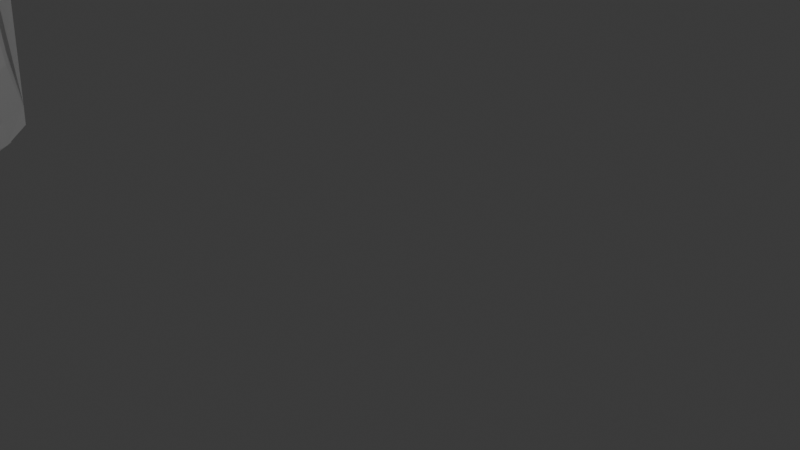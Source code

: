 # Source: spider.blend  (saved by Blender 4.2.66; exported with 4.5.12 LTS)
import bpy
from mathutils import Matrix  # noqa: F401  (used for matrix-valued properties, if any)

bpy.ops.wm.read_factory_settings(use_empty=True)
scene = bpy.context.scene
scene.name = 'Scene'

# ---- collections
col_collection = bpy.data.collections.new('Collection'); scene.collection.children.link(col_collection)

# ---- materials (node trees are filled in below, after node groups)
mat_material = bpy.data.materials.new('Material')
mat_material.alpha_threshold = 0.0
mat_material.use_transparent_shadow = False
mat_material.roughness = 0.5
mat_material.line_color = (0.0, 0.0, 0.0, 1.0)

# ---- material node trees
mat_material.use_nodes = True; mat_material.node_tree.nodes.clear()
_N = mat_material.node_tree.nodes; _L = mat_material.node_tree.links
n0 = _N.new('ShaderNodeOutputMaterial'); n0.name = 'Material Output'; n0.location = (300, 300)
n1 = _N.new('ShaderNodeBsdfPrincipled'); n1.name = 'Principled BSDF'; n1.location = (10, 300)
n1.inputs[3].default_value = 1.45
_L.new(n1.outputs[0], n0.inputs[0])
n0.is_active_output = True

# ---- world
world_world = bpy.data.worlds.new('World'); scene.world = world_world
world_world.use_nodes = True; world_world.node_tree.nodes.clear()
_N = world_world.node_tree.nodes; _L = world_world.node_tree.links
n0 = _N.new('ShaderNodeOutputWorld'); n0.name = 'World Output'; n0.location = (300, 300)
n1 = _N.new('ShaderNodeBackground'); n1.name = 'Background'; n1.location = (10, 300)
n1.inputs[0].default_value = (0.05088, 0.05088, 0.05088, 1.0)
_L.new(n1.outputs[0], n0.inputs[0])
n0.is_active_output = True
world_world.color = (0.05088, 0.05088, 0.05088)
world_world.use_sun_shadow = False
world_world.sun_shadow_jitter_overblur = 0.0

# ---- cameras
cam_camera = bpy.data.cameras.new('Camera')
cam_camera.clip_end = 100.0
cam_camera.ortho_scale = 7.314

# ---- lights
light_light = bpy.data.lights.new('Light', 'POINT')
light_light.transmission_factor = 0.0
light_light.use_soft_falloff = False
light_light.energy = 1000.0
light_light.shadow_soft_size = 0.1
light_light.shadow_maximum_resolution = 0.006
light_light.use_absolute_resolution = True

# ---- meshes
me_cube = bpy.data.meshes.new('Cube')
me_cube.from_pydata([(0.9793, 0.9258, 0.8694), (0.8743, 0.9069, -0.5399), (-0.9018, 1.409, 1.231), (-0.7528, 1.269, -0.8287), (-0.9163, 0.0, -0.9728), (0.994, 0.0, 0.9786), (-1.4, 0.0, 1.27), (0.9549, 0.0, -0.6368), (-0.1143, 1.483, -0.6489), (0.1071, 1.683, 1.213), (-0.1855, 0.0, -0.8176), (-0.1495, 0.0, 1.335), (1.718, 1.182, -0.3712), (-1.741, 1.808, 0.2923), (2.018, 0.0, -0.3028), (-2.291, 0.0, 0.1422), (0.1142, 2.231, 0.254), (1.415, 1.112, 0.4236), (-1.516, 1.655, 0.8355), (1.706, 0.0, 0.4193), (-2.115, 0.0, 0.7659), (0.04402, 2.005, 0.8181), (1.289, 1.068, -0.7347), (-1.473, 1.719, -0.2996), (1.576, 0.0, -0.8443), (-1.93, 0.0, -0.6104), (0.1878, 2.048, -0.4238)], [], [(20, 6, 2, 18), (21, 9, 0, 17), (17, 0, 5, 19), (8, 1, 7, 10), (9, 2, 6, 11), (0, 9, 11, 5), (3, 8, 10, 4), (18, 2, 9, 21), (23, 13, 16, 26), (22, 12, 14, 24), (26, 16, 12, 22), (25, 15, 13, 23), (13, 18, 21, 16), (12, 17, 19, 14), (16, 21, 17, 12), (15, 20, 18, 13), (4, 25, 3), (1, 22, 24, 7), (3, 23, 8), (26, 1, 8), (8, 23, 26), (3, 25, 23), (22, 1, 26)])
_uv = me_cube.uv_layers.new(name='UVMap')
_uv.uv.foreach_set('vector', [0.5625, 0.125, 0.625, 0.125, 0.625, 0.25, 0.5625, 0.25, 0.5625, 0.375, 0.625, 0.375, 0.625, 0.5, 0.5625, 0.5, 0.5625, 0.5, 0.625, 0.5, 0.625, 0.625, 0.5625, 0.625, 0.25, 0.5, 0.375, 0.5, 0.375, 0.625, 0.25, 0.625, 0.75, 0.5, 0.875, 0.5, 0.875, 0.625, 0.75, 0.625, 0.625, 0.5, 0.75, 0.5, 0.75, 0.625, 0.625, 0.625, 0.125, 0.5, 0.25, 0.5, 0.25, 0.625, 0.125, 0.625, 0.5625, 0.25, 0.625, 0.25, 0.625, 0.375, 0.5625, 0.375, 0.4375, 0.25, 0.5, 0.25, 0.5, 0.375, 0.4375, 0.375, 0.4375, 0.5, 0.5, 0.5, 0.5, 0.625, 0.4375, 0.625, 0.4375, 0.375, 0.5, 0.375, 0.5, 0.5, 0.4375, 0.5, 0.4375, 0.125, 0.5, 0.125, 0.5, 0.25, 0.4375, 0.25, 0.5, 0.25, 0.5625, 0.25, 0.5625, 0.375, 0.5, 0.375, 0.5, 0.5, 0.5625, 0.5, 0.5625, 0.625, 0.5, 0.625, 0.5, 0.375, 0.5625, 0.375, 0.5625, 0.5, 0.5, 0.5, 0.5, 0.125, 0.5625, 0.125, 0.5625, 0.25, 0.5, 0.25, 0.375, 0.125, 0.4375, 0.125, 0.375, 0.25, 0.375, 0.5, 0.4375, 0.5, 0.4375, 0.625, 0.375, 0.625, 0.375, 0.25, 0.4375, 0.25, 0.375, 0.375, 0.4375, 0.375, 0.375, 0.5, 0.375, 0.375, 0.375, 0.375, 0.4375, 0.25, 0.4375, 0.375, 0.375, 0.25, 0.4375, 0.125, 0.4375, 0.25, 0.4375, 0.5, 0.375, 0.5, 0.4375, 0.375])
me_cube.materials.append(mat_material)
me_cube.use_mirror_vertex_groups = False
me_cube.update()
me_cube_001 = bpy.data.meshes.new('Cube.001')
me_cube_001.from_pydata([(0.7827, 0.6951, 0.8212), (1.322, 0.7399, -0.6727), (-0.4086, 0.7829, 0.8945), (0.1432, 0.8081, -0.5121), (-0.01406, 0.0, -0.4614), (0.7792, 0.0, 0.9403), (-0.6413, 0.0, 0.9107), (1.396, 0.0, -0.7478), (0.4738, 0.8997, -0.563), (-0.1139, 0.9545, 0.8605), (0.4983, 0.0, -0.671), (-0.1934, 0.0, 1.037), (1.21, 0.9938, 0.5601), (-0.891, 1.18, 0.5015), (1.607, 0.0, 0.4987), (-1.216, 0.0, 0.4423), (-0.02534, 1.456, 0.5237), (1.092, 1.011, 0.7), (-0.7759, 0.8954, 0.7994), (1.235, 0.0, 0.7079), (-1.027, 0.0, 0.7407), (0.09809, 1.333, 0.692), (1.312, 0.7882, -0.6099), (-0.1443, 0.8989, -0.2483), (1.495, 0.0, -0.7044), (-0.3754, 0.0, -0.159), (0.5104, 1.01, -0.4691), (-0.2049, 0.6366, 0.4418), (-0.01925, 0.0, 0.4085), (1.036, 0.6593, -0.5574), (1.242, 0.0, -0.6271), (0.5224, 1.21, 0.163), (1.815, 0.8472, -0.5255), (2.01, 0.0, -0.6082), (-0.1588, 0.6831, 0.969), (1.043, 0.5695, 0.6794), (0.7853, 0.5736, 0.8749), (1.407, 0.6156, 0.5013), (0.3606, 0.911, 0.1683), (0.4548, 1.277, 0.6673), (0.2296, 1.145, 0.4563), (0.6979, 1.261, 0.4885), (0.2695, 0.885, 0.8567), (0.1411, 0.749, 0.1801), (-0.1734, 0.0, 0.1766), (-0.2608, 0.5146, 0.2051), (-0.09047, 0.2836, 0.422), (-0.2149, 0.2599, 0.1939), (1.138, 0.3906, -0.5833), (1.343, 0.4424, -0.7049), (1.982, 0.4245, -0.5775), (1.405, 0.4045, -0.6301), (0.4318, 0.6479, -0.6205), (1.006, 0.8195, 0.3549), (1.31, 0.4791, 0.3902), (1.424, 0.0, 0.3918), (1.343, 0.4884, 0.02799), (1.434, 0.0, 0.02397), (1.159, 0.7124, 0.06947), (1.217, 0.7066, 0.06389), (1.162, 0.6837, 0.05851), (1.29, 0.4769, 0.02445), (1.346, 0.0, 0.01543), (1.535, 0.9428, -0.4675), (1.507, 0.0, -0.6088), (1.403, 0.8118, -0.5238), (1.515, 0.4316, -0.5598), (1.146, 0.5126, -0.04862), (1.295, 0.5782, -0.03063), (1.262, 0.0, -0.08464), (1.49, 0.0, -0.05968), (1.195, 0.6927, -0.0241), (1.438, 0.2005, -0.06455), (1.246, 0.1817, -0.0778), (0.4968, 1.03, -0.3609), (-0.2744, 0.9633, -0.1275), (-0.5101, 0.0, -0.08439), (1.324, 0.8536, -0.4628), (1.465, 0.1375, 0.5019), (1.092, 0.3051, 0.6869), (1.538, 0.2094, 0.4016), (1.488, 0.6037, 0.3968), (1.792, 0.0, 0.3955), (1.633, 0.0, 0.3291), (1.17, 0.2358, 0.6256), (1.11, 0.5305, 0.6204), (1.326, 0.0, 0.6465), (1.228, 0.8588, 0.3385), (1.352, 0.9158, 0.3737), (1.391, 0.454, 0.2819), (1.479, 0.0, 0.2711), (1.21, 0.7732, 0.3172), (1.92, 0.0, -0.5282), (1.721, 0.8602, -0.4505), (1.887, 0.4244, -0.4804), (1.705, 0.8795, -0.4504), (1.841, 0.0, -0.3132), (1.625, 0.6513, -0.2522), (1.794, 0.2198, -0.2906), (1.561, 0.7289, -0.252), (1.379, 0.5983, -0.2996), (1.502, 0.0, -0.3678), (1.496, 0.2224, -0.3379), (1.386, 0.6765, -0.2693), (1.463, 0.7371, -0.2139), (-0.8488, 0.0, 0.09246), (-0.8448, 0.8662, 0.2373), (0.1913, 0.6366, 0.9783), (0.2549, 0.0, 1.028), (0.9924, 0.0, 0.8317), (0.8965, 0.5888, 0.8228), (0.4682, 1.353, 0.6386), (0.09359, 1.398, 0.6397), (1.165, 1.0, 0.6132), (-0.8591, 1.185, 0.6449), (-1.087, 0.0, 0.649), (-0.5137, 1.04, 0.228), (1.145, 0.3848, 0.6144), (1.066, 0.4372, 0.691), (1.076, 0.5548, 0.6487), (1.147, 0.2323, 0.6454), (1.265, 0.39, 0.65), (1.185, 0.4266, 0.7198), (1.216, 0.2624, 0.7068), (1.286, 0.1545, 0.6567), (1.352, 0.1315, 0.6009), (1.218, 0.6345, 0.6433), (1.269, 0.5847, 0.6024), (1.312, 0.3649, 0.588), (1.152, 0.6237, 0.7033), (0.9077, 0.5201, 0.8238), (1.257, 0.7607, 0.3288), (1.465, 0.7921, 0.3221), (1.318, 0.8551, 0.3319), (1.652, 0.0, 0.2684), (1.308, 0.8278, 0.3307), (1.662, 0.1431, 0.2704), (1.59, 0.5305, 0.301), (-0.03259, 1.438, 0.725), (0.5697, 1.381, 0.6952), (0.6138, 1.547, 0.6135), (-0.03794, 1.601, 0.6176), (0.2604, 1.406, 0.7382), (0.3166, 1.408, 0.6195), (0.301, 1.237, 0.6882), (0.3053, 1.665, 0.5894), (-1.577, 0.0, -0.3829), (-2.671, 0.0, -0.1943), (-1.088, 0.6487, 0.3687), (-0.9846, 0.4435, 0.2247), (-4.682, 0.0, -0.4955), (-3.162, 0.0, -0.3693), (-4.682, 0.0, -0.4955), (-2.004, 0.0, -0.5115), (-2.844, 0.7682, -0.4219), (-2.418, 0.9406, -0.4862), (-1.91, 0.897, -0.3054), (-2.369, 0.6643, -0.2332), (-2.128, 0.0, 0.1688), (-1.86, 0.7116, 0.1036), (-1.242, 0.0, -0.1758), (-1.548, 0.7962, -0.0217), (-4.082, 0.0, -0.4759), (-3.31, 0.0, -0.722), (-3.883, 0.574, -0.5776), (-3.617, 0.6784, -0.6847), (-4.682, 0.0, -0.4955), (-4.867, 0.0, -0.795), (-4.835, 0.6285, -0.6176), (-4.968, 0.615, -0.7401), (-4.825, 0.0, -0.7273), (-4.72, 0.0, -0.5572), (-4.799, 0.2938, -0.6266), (-4.849, 0.2846, -0.7092), (-5.494, 0.0, -0.7126), (-5.144, 0.0, -0.5424), (-5.224, 0.2411, -0.6118), (-5.274, 0.2319, -0.6944)], [], [(20, 6, 2, 18), (138, 9, 42, 142), (17, 0, 110, 129), (8, 1, 49, 52), (9, 2, 34), (0, 42, 107, 36), (3, 52, 10, 4), (18, 2, 9, 138), (23, 75, 74, 26), (22, 32, 50, 51), (26, 74, 32, 22), (25, 76, 75, 23), (13, 114, 141, 16), (12, 113, 127, 37), (16, 145, 140, 41), (15, 115, 114, 13), (4, 25, 23, 3), (8, 26, 22, 1), (1, 22, 51, 49), (3, 23, 26, 8), (27, 40, 41, 53), (28, 46, 54, 55), (29, 38, 43, 45), (30, 48, 47, 44), (50, 32, 93, 94), (63, 77, 103, 104), (129, 110, 130, 122), (36, 107, 108, 5), (37, 127, 128, 125, 78), (16, 38, 31), (41, 40, 16), (41, 140, 113, 12), (139, 42, 0, 17), (40, 43, 16), (16, 43, 38), (45, 43, 40, 27), (44, 47, 46, 28), (46, 47, 45, 27), (53, 41, 87, 135, 131), (49, 51, 24, 7), (51, 50, 33, 24), (48, 66, 65, 29), (47, 48, 29, 45), (52, 3, 8), (52, 49, 7, 10), (12, 37, 81, 88), (53, 54, 46, 27), (54, 53, 131, 91, 89), (56, 61, 60, 59), (62, 61, 56, 57), (60, 58, 59), (37, 78, 80, 81), (55, 54, 89, 90), (41, 12, 88, 87), (68, 71, 67), (32, 63, 95), (65, 77, 38, 29), (64, 66, 48, 30), (70, 72, 73, 69), (67, 73, 72, 68), (33, 50, 94, 92), (102, 101, 69, 73), (100, 102, 73, 67), (75, 76, 105, 106), (32, 74, 31, 63), (74, 75, 106, 116), (99, 97, 93, 95), (67, 103, 100), (38, 77, 63, 31), (57, 136, 134), (78, 125, 86, 14), (81, 80, 136, 137), (82, 80, 78, 14), (83, 80, 82), (86, 125, 124, 123, 19), (84, 117, 121, 120), (88, 81, 137, 132), (87, 88, 132, 133), (90, 89, 61, 62), (89, 91, 60, 61), (91, 135, 133, 58, 60), (95, 93, 32), (95, 63, 104, 99), (96, 98, 72, 70), (98, 97, 68, 72), (94, 93, 97, 98), (92, 94, 98, 96), (71, 68, 97, 99), (65, 66, 102, 100), (66, 64, 101, 102), (104, 103, 67, 71), (99, 104, 71), (100, 103, 77, 65), (31, 116, 13, 16), (157, 156, 155, 154), (108, 107, 34, 11), (107, 42, 9, 34), (34, 2, 6, 11), (109, 130, 36, 5), (110, 0, 36), (113, 140, 139, 17), (127, 113, 17, 129, 126), (111, 143, 144, 39), (114, 115, 20, 18), (141, 114, 18, 138), (13, 116, 106), (116, 31, 74), (118, 121, 119, 35), (120, 121, 118, 79), (119, 121, 117, 85), (79, 118, 122, 123), (84, 120, 124, 125), (119, 85, 127, 126), (85, 117, 128, 127), (117, 84, 125, 128), (118, 35, 129, 122), (35, 119, 126, 129), (120, 79, 123, 124), (36, 130, 110), (122, 130, 109, 19, 123), (133, 132, 59, 58), (137, 136, 57, 56), (134, 136, 80, 83), (131, 135, 91), (133, 135, 87), (132, 137, 56, 59), (39, 144, 142, 139), (111, 39, 139, 140), (21, 112, 141, 138), (112, 143, 145, 141), (144, 143, 112, 21), (142, 144, 21, 138), (145, 143, 111, 140), (142, 42, 139), (145, 16, 141), (151, 154, 164, 162), (105, 149, 106), (106, 149, 148, 13), (13, 148, 15), (156, 146, 153, 155), (147, 157, 154, 151), (158, 159, 157, 147), (161, 160, 146, 156), (159, 161, 156, 157), (148, 149, 161, 159), (149, 105, 160, 161), (15, 148, 159, 158), (164, 165, 169, 168), (154, 155, 165, 164), (155, 153, 163, 165), (152, 168, 172, 171, 166, 150), (165, 163, 167, 169), (162, 164, 168, 152), (173, 170, 174, 177), (172, 168, 169, 173), (173, 169, 167, 170), (175, 176, 177, 174), (171, 172, 176, 175), (172, 173, 177, 176)])
_uv = me_cube_001.uv_layers.new(name='UVMap')
_uv.uv.foreach_set('vector', [0.5625, 0.125, 0.625, 0.125, 0.625, 0.25, 0.5625, 0.25, 0.5625, 0.375, 0.6116, 0.375, 0.6116, 0.4205, 0.5625, 0.4019, 0.5625, 0.5, 0.6163, 0.5, 0.6, 0.5489, 0.5625, 0.552, 0.2708, 0.5, 0.375, 0.5, 0.375, 0.5547, 0.25, 0.5742, 0.7484, 0.4924, 0.875, 0.5, 0.75, 0.5505, 0.6163, 0.5, 0.6956, 0.4892, 0.7006, 0.549, 0.6163, 0.5475, 0.125, 0.5, 0.25, 0.5742, 0.25, 0.625, 0.09222, 0.6111, 0.5625, 0.25, 0.625, 0.25, 0.6116, 0.375, 0.5625, 0.375, 0.4375, 0.25, 0.4511, 0.25, 0.4456, 0.375, 0.4375, 0.375, 0.4375, 0.5, 0.444, 0.5, 0.4431, 0.5669, 0.4375, 0.564, 0.4375, 0.375, 0.4456, 0.375, 0.444, 0.5, 0.4375, 0.5, 0.4773, 0.125, 0.4851, 0.125, 0.4511, 0.25, 0.4375, 0.25, 0.4945, 0.25, 0.5224, 0.25, 0.5265, 0.375, 0.5, 0.375, 0.53, 0.5, 0.5423, 0.5, 0.5419, 0.5566, 0.5201, 0.5489, 0.5, 0.375, 0.5324, 0.4059, 0.5377, 0.4342, 0.5, 0.4437, 0.5186, 0.125, 0.5385, 0.125, 0.5224, 0.25, 0.4945, 0.25, 0.4009, 0.125, 0.4773, 0.125, 0.4375, 0.25, 0.375, 0.25, 0.375, 0.3958, 0.4375, 0.375, 0.4375, 0.5, 0.375, 0.5, 0.375, 0.5, 0.4375, 0.5, 0.4375, 0.564, 0.375, 0.5547, 0.375, 0.25, 0.4375, 0.25, 0.4375, 0.375, 0.375, 0.3958, 0.4745, 0.5, 0.4869, 0.4391, 0.5, 0.4437, 0.4962, 0.5, 0.4628, 0.625, 0.4673, 0.577, 0.4961, 0.5671, 0.4937, 0.625, 0.4497, 0.5, 0.4717, 0.4186, 0.4784, 0.4276, 0.4632, 0.5, 0.4466, 0.625, 0.4482, 0.5617, 0.4599, 0.562, 0.4568, 0.625, 0.4431, 0.5669, 0.444, 0.5, 0.444, 0.5, 0.4431, 0.5669, 0.4501, 0.4727, 0.4498, 0.4742, 0.4479, 0.4868, 0.4501, 0.4727, 0.5625, 0.552, 0.6, 0.5489, 0.599, 0.5578, 0.5625, 0.5815, 0.6163, 0.5475, 0.7006, 0.549, 0.6877, 0.625, 0.6163, 0.625, 0.5201, 0.5489, 0.5419, 0.5566, 0.5412, 0.5828, 0.5405, 0.6078, 0.5194, 0.6073, 0.5, 0.375, 0.4717, 0.4186, 0.4727, 0.375, 0.5, 0.4437, 0.4869, 0.4391, 0.5, 0.375, 0.5, 0.4437, 0.5377, 0.4342, 0.5423, 0.5, 0.53, 0.5, 0.5625, 0.428, 0.6116, 0.4205, 0.6163, 0.5, 0.5625, 0.5, 0.4869, 0.4391, 0.4784, 0.4276, 0.5, 0.375, 0.5, 0.375, 0.4784, 0.4276, 0.4717, 0.4186, 0.4632, 0.5, 0.4784, 0.4276, 0.4869, 0.4391, 0.4745, 0.5, 0.4568, 0.625, 0.4599, 0.562, 0.4673, 0.577, 0.4628, 0.625, 0.4673, 0.577, 0.4599, 0.562, 0.4632, 0.5, 0.4745, 0.5, 0.4962, 0.5, 0.5, 0.4437, 0.5, 0.4419, 0.4986, 0.4629, 0.4962, 0.5, 0.375, 0.5547, 0.4375, 0.564, 0.4375, 0.625, 0.375, 0.625, 0.4375, 0.564, 0.4431, 0.5669, 0.4423, 0.625, 0.4375, 0.625, 0.4482, 0.5617, 0.4446, 0.5653, 0.4458, 0.5, 0.4497, 0.5, 0.4599, 0.562, 0.4482, 0.5617, 0.4497, 0.5, 0.4632, 0.5, 0.25, 0.5742, 0.125, 0.5, 0.2708, 0.5, 0.25, 0.5742, 0.375, 0.5547, 0.375, 0.625, 0.25, 0.625, 0.53, 0.5, 0.5201, 0.5489, 0.5082, 0.5503, 0.5, 0.5, 0.4962, 0.5, 0.4961, 0.5671, 0.4673, 0.577, 0.4745, 0.5, 0.4961, 0.5671, 0.4962, 0.5, 0.4962, 0.5, 0.4962, 0.5, 0.4961, 0.5671, 0.5, 0.5658, 0.4961, 0.5671, 0.4962, 0.5, 0.5, 0.5, 0.4937, 0.625, 0.4961, 0.5671, 0.5, 0.5658, 0.5, 0.625, 0.4962, 0.5, 0.5, 0.4437, 0.5, 0.5, 0.5201, 0.5489, 0.5194, 0.6073, 0.5079, 0.6053, 0.5082, 0.5503, 0.4937, 0.625, 0.4961, 0.5671, 0.4961, 0.5671, 0.4937, 0.625, 0.5, 0.4437, 0.53, 0.5, 0.5, 0.5, 0.5, 0.4419, 0.444, 0.5, 0.4501, 0.4727, 0.4458, 0.5, 0.444, 0.5, 0.4501, 0.4727, 0.4448, 0.4962, 0.4458, 0.5, 0.4498, 0.4742, 0.4717, 0.4186, 0.4497, 0.5, 0.4444, 0.625, 0.4446, 0.5653, 0.4482, 0.5617, 0.4466, 0.625, 0.4423, 0.625, 0.4431, 0.5669, 0.4446, 0.5653, 0.4444, 0.625, 0.4458, 0.5, 0.4446, 0.5653, 0.4431, 0.5669, 0.444, 0.5, 0.4423, 0.625, 0.4431, 0.5669, 0.4431, 0.5669, 0.4423, 0.625, 0.4446, 0.5653, 0.4444, 0.625, 0.4444, 0.625, 0.4446, 0.5653, 0.4458, 0.5, 0.4446, 0.5653, 0.4446, 0.5653, 0.4458, 0.5, 0.4511, 0.25, 0.4851, 0.125, 0.4965, 0.125, 0.4798, 0.25, 0.444, 0.5, 0.4456, 0.375, 0.4698, 0.3848, 0.4501, 0.4727, 0.4456, 0.375, 0.4511, 0.25, 0.4798, 0.25, 0.478, 0.2813, 0.4474, 0.4845, 0.444, 0.5, 0.444, 0.5, 0.4448, 0.4962, 0.4458, 0.5, 0.4479, 0.4868, 0.4458, 0.5, 0.4717, 0.4186, 0.4498, 0.4742, 0.4501, 0.4727, 0.4698, 0.3848, 0.5, 0.625, 0.5047, 0.6132, 0.5, 0.6241, 0.5194, 0.6073, 0.5405, 0.6078, 0.55, 0.625, 0.5194, 0.625, 0.5082, 0.5503, 0.5079, 0.6053, 0.5047, 0.6132, 0.5058, 0.5548, 0.5079, 0.625, 0.5079, 0.6053, 0.5194, 0.6073, 0.5194, 0.625, 0.5, 0.624, 0.5079, 0.6053, 0.5079, 0.625, 0.55, 0.625, 0.5405, 0.6078, 0.5513, 0.6081, 0.5625, 0.6083, 0.5625, 0.625, 0.5445, 0.6036, 0.5449, 0.5848, 0.5511, 0.5822, 0.5487, 0.6033, 0.5, 0.5, 0.5082, 0.5503, 0.5058, 0.5548, 0.5, 0.5, 0.5, 0.4419, 0.5, 0.5, 0.5, 0.5, 0.5, 0.4419, 0.4937, 0.625, 0.4961, 0.5671, 0.4961, 0.5671, 0.4937, 0.625, 0.4961, 0.5671, 0.4962, 0.5, 0.4962, 0.5, 0.4961, 0.5671, 0.4962, 0.5, 0.4986, 0.4629, 0.5, 0.4419, 0.5, 0.4437, 0.4962, 0.5, 0.4448, 0.4962, 0.444, 0.5, 0.444, 0.5, 0.4448, 0.4962, 0.4501, 0.4727, 0.4501, 0.4727, 0.4473, 0.485, 0.4423, 0.625, 0.4431, 0.5669, 0.4431, 0.5669, 0.4423, 0.625, 0.4431, 0.5669, 0.444, 0.5, 0.444, 0.5, 0.4431, 0.5669, 0.4431, 0.5669, 0.444, 0.5, 0.444, 0.5, 0.4431, 0.5669, 0.4423, 0.625, 0.4431, 0.5669, 0.4431, 0.5669, 0.4423, 0.625, 0.4501, 0.4727, 0.444, 0.5, 0.444, 0.5, 0.4474, 0.4845, 0.4458, 0.5, 0.4446, 0.5653, 0.4446, 0.5653, 0.4458, 0.5, 0.4446, 0.5653, 0.4444, 0.625, 0.4444, 0.625, 0.4446, 0.5653, 0.4501, 0.4727, 0.4479, 0.4868, 0.4458, 0.5, 0.4501, 0.4727, 0.4473, 0.485, 0.4501, 0.4727, 0.4501, 0.4727, 0.4458, 0.5, 0.4479, 0.4868, 0.4498, 0.4742, 0.4458, 0.5, 0.4727, 0.375, 0.478, 0.2813, 0.4945, 0.25, 0.5, 0.375, 0.5056, 0.1756, 0.4941, 0.2061, 0.4941, 0.2061, 0.505, 0.1778, 0.6877, 0.625, 0.7006, 0.549, 0.75, 0.5505, 0.75, 0.625, 0.7006, 0.549, 0.6956, 0.4892, 0.7484, 0.4924, 0.75, 0.5505, 0.75, 0.5505, 0.875, 0.5, 0.875, 0.625, 0.75, 0.625, 0.5912, 0.625, 0.599, 0.5578, 0.6163, 0.5475, 0.6163, 0.625, 0.6, 0.5489, 0.6163, 0.5, 0.6163, 0.5475, 0.5423, 0.5, 0.5377, 0.4342, 0.5625, 0.428, 0.5625, 0.5, 0.5419, 0.5566, 0.5423, 0.5, 0.5625, 0.5, 0.5625, 0.552, 0.5509, 0.5546, 0.5442, 0.4282, 0.539, 0.4073, 0.5547, 0.4053, 0.5551, 0.4255, 0.5224, 0.25, 0.5385, 0.125, 0.5625, 0.125, 0.5625, 0.25, 0.5265, 0.375, 0.5224, 0.25, 0.5625, 0.25, 0.5625, 0.375, 0.4945, 0.25, 0.478, 0.2813, 0.4798, 0.25, 0.478, 0.2813, 0.4698, 0.3848, 0.4456, 0.375, 0.5588, 0.5793, 0.5511, 0.5822, 0.5522, 0.5581, 0.5588, 0.557, 0.5487, 0.6033, 0.5511, 0.5822, 0.5588, 0.5793, 0.5587, 0.6031, 0.5522, 0.5581, 0.5511, 0.5822, 0.5449, 0.5848, 0.5455, 0.5592, 0.5587, 0.6031, 0.5588, 0.5793, 0.5625, 0.5815, 0.5625, 0.6083, 0.5445, 0.6036, 0.5487, 0.6033, 0.5513, 0.6081, 0.5405, 0.6078, 0.5522, 0.5581, 0.5455, 0.5592, 0.5419, 0.5566, 0.5509, 0.5546, 0.5455, 0.5592, 0.5449, 0.5848, 0.5412, 0.5828, 0.5419, 0.5566, 0.5449, 0.5848, 0.5445, 0.6036, 0.5405, 0.6078, 0.5412, 0.5828, 0.5588, 0.5793, 0.5588, 0.557, 0.5625, 0.552, 0.5625, 0.5815, 0.5588, 0.557, 0.5522, 0.5581, 0.5509, 0.5546, 0.5625, 0.552, 0.5487, 0.6033, 0.5587, 0.6031, 0.5625, 0.6083, 0.5513, 0.6081, 0.6163, 0.5475, 0.599, 0.5578, 0.6, 0.5489, 0.5625, 0.5815, 0.599, 0.5578, 0.5912, 0.625, 0.5625, 0.625, 0.5625, 0.6083, 0.5, 0.4419, 0.5, 0.5, 0.5, 0.5, 0.5, 0.4437, 0.5058, 0.5548, 0.5047, 0.6132, 0.5, 0.625, 0.5, 0.5658, 0.5, 0.6241, 0.5047, 0.6132, 0.5079, 0.6053, 0.5, 0.624, 0.4962, 0.5, 0.4986, 0.4629, 0.4962, 0.5, 0.5, 0.4419, 0.4986, 0.4629, 0.5, 0.4419, 0.5, 0.5, 0.5058, 0.5548, 0.5, 0.5658, 0.5, 0.5, 0.5551, 0.4255, 0.5547, 0.4053, 0.5625, 0.4019, 0.5625, 0.428, 0.5442, 0.4282, 0.5551, 0.4255, 0.5625, 0.428, 0.5377, 0.4342, 0.5541, 0.3791, 0.5357, 0.3791, 0.5265, 0.375, 0.5625, 0.375, 0.5357, 0.3791, 0.539, 0.4073, 0.5324, 0.4059, 0.5265, 0.375, 0.5547, 0.4053, 0.539, 0.4073, 0.5357, 0.3791, 0.5541, 0.3791, 0.5625, 0.4019, 0.5547, 0.4053, 0.5541, 0.3791, 0.5625, 0.375, 0.5324, 0.4059, 0.539, 0.4073, 0.5442, 0.4282, 0.5377, 0.4342, 0.5625, 0.4019, 0.6116, 0.4205, 0.5625, 0.428, 0.5324, 0.4059, 0.5, 0.375, 0.5265, 0.375, 0.5186, 0.125, 0.505, 0.1778, 0.505, 0.1778, 0.5186, 0.125, 0.4965, 0.125, 0.4949, 0.1794, 0.4798, 0.25, 0.4798, 0.25, 0.4949, 0.1794, 0.5003, 0.196, 0.4945, 0.25, 0.4945, 0.25, 0.5003, 0.196, 0.5186, 0.125, 0.4941, 0.2061, 0.5044, 0.125, 0.5044, 0.125, 0.4941, 0.2061, 0.5186, 0.125, 0.5056, 0.1756, 0.505, 0.1778, 0.5186, 0.125, 0.5186, 0.125, 0.5039, 0.182, 0.5056, 0.1756, 0.5186, 0.125, 0.4943, 0.199, 0.5004, 0.125, 0.5044, 0.125, 0.4941, 0.2061, 0.5039, 0.182, 0.4943, 0.199, 0.4941, 0.2061, 0.5056, 0.1756, 0.5003, 0.196, 0.4949, 0.1794, 0.4943, 0.199, 0.5039, 0.182, 0.4949, 0.1794, 0.4965, 0.125, 0.5004, 0.125, 0.4943, 0.199, 0.5186, 0.125, 0.5003, 0.196, 0.5039, 0.182, 0.5186, 0.125, 0.505, 0.1778, 0.4941, 0.2061, 0.4941, 0.2061, 0.505, 0.1778, 0.505, 0.1778, 0.4941, 0.2061, 0.4941, 0.2061, 0.505, 0.1778, 0.4941, 0.2061, 0.5044, 0.125, 0.5044, 0.125, 0.4941, 0.2061, 0.5186, 0.125, 0.505, 0.1778, 0.5082, 0.1536, 0.5157, 0.125, 0.5186, 0.125, 0.5186, 0.125, 0.4941, 0.2061, 0.5044, 0.125, 0.5044, 0.125, 0.4941, 0.2061, 0.5186, 0.125, 0.505, 0.1778, 0.505, 0.1778, 0.5186, 0.125, 0.5038, 0.1575, 0.5076, 0.125, 0.5076, 0.125, 0.5038, 0.1575, 0.5082, 0.1536, 0.505, 0.1778, 0.4941, 0.2061, 0.5038, 0.1575, 0.5038, 0.1575, 0.4941, 0.2061, 0.5044, 0.125, 0.5076, 0.125, 0.5157, 0.125, 0.5082, 0.1536, 0.5038, 0.1575, 0.5076, 0.125, 0.5157, 0.125, 0.5082, 0.1536, 0.5082, 0.1536, 0.5157, 0.125, 0.5082, 0.1536, 0.5038, 0.1575, 0.5038, 0.1575, 0.5082, 0.1536])
me_cube_001.materials.append(mat_material)
me_cube_001.use_mirror_vertex_groups = False
me_cube_001.update()

# ---- objects
ob_cube = bpy.data.objects.new('Cube', me_cube)
ob_light = bpy.data.objects.new('Light', light_light)
ob_camera = bpy.data.objects.new('Camera', cam_camera)
ob_cube_001 = bpy.data.objects.new('Cube.001', me_cube_001)

# ---- transforms, parenting, visibility, modifiers, constraints
ob_cube.location = (0.0, 0.0, 0.0)
ob_cube.scale = (2.424, 2.424, 2.424)
ob_cube.lock_rotations_4d = False
ob_cube.empty_display_type = 'ARROWS'
ob_cube.lineart.crease_threshold = 0.0
_m = ob_cube.modifiers.new('Mirror', 'MIRROR')
_m.use_axis = (False, True, False)
_m.use_clip = True
ob_light.location = (24.73, 1.005, 5.904)
ob_light.rotation_euler = (0.6503, 0.05522, 1.866)
ob_light.lock_rotations_4d = False
ob_light.empty_display_type = 'ARROWS'
ob_light.color = (0.0, 0.0, 0.0, 0.0)
ob_light.lineart.crease_threshold = 0.0
ob_camera.location = (28.02, -6.926, 4.958)
ob_camera.rotation_euler = (1.109, 0.0, 0.8149)
ob_camera.lock_rotations_4d = False
ob_camera.empty_display_type = 'ARROWS'
ob_camera.color = (0.0, 0.0, 0.0, 0.0)
ob_camera.display_type = 'WIRE'
ob_camera.lineart.crease_threshold = 0.0
ob_cube_001.location = (9.07, 0.0, 0.3918)
ob_cube_001.rotation_euler = (0.0, 0.2035, -0.07248)
ob_cube_001.scale = (0.9751, 0.9751, 4.115)
ob_cube_001.lock_rotations_4d = False
ob_cube_001.empty_display_type = 'ARROWS'
ob_cube_001.lineart.crease_threshold = 0.0
_m = ob_cube_001.modifiers.new('Mirror', 'MIRROR')
_m.use_axis = (False, True, False)
_m.use_clip = True

# ---- collection membership
col_collection.objects.link(ob_cube)
col_collection.objects.link(ob_light)
col_collection.objects.link(ob_camera)
col_collection.objects.link(ob_cube_001)

# ---- scene / render settings (as saved in the file)
scene.camera = ob_camera
scene.frame_start = 1; scene.frame_end = 250; scene.frame_set(1)
scene.render.engine = 'BLENDER_EEVEE_NEXT'
bpy.context.view_layer.update()
